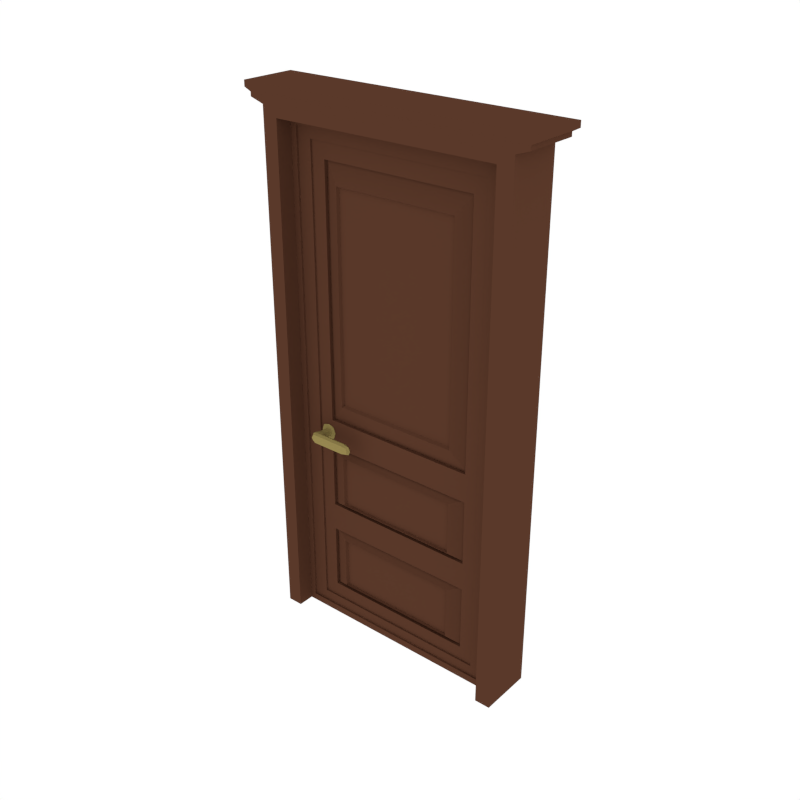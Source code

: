 # Source: Door3.blend  (saved by Blender 2.79.0; exported with 4.5.12 LTS)
import bpy
from mathutils import Matrix  # noqa: F401  (used for matrix-valued properties, if any)

bpy.ops.wm.read_factory_settings(use_empty=True)
scene = bpy.context.scene
scene.name = 'Scene'

# ---- collections
col_collection_1 = bpy.data.collections.new('Collection 1'); scene.collection.children.link(col_collection_1)

# ---- materials (node trees are filled in below, after node groups)
mat_wood = bpy.data.materials.new('Wood')
mat_wood.alpha_threshold = 0.0
mat_wood.diffuse_color = (0.1025, 0.04097, 0.02301, 1.0)
mat_wood.roughness = 0.5
mat_metal = bpy.data.materials.new('Metal')
mat_metal.alpha_threshold = 0.0
mat_metal.diffuse_color = (0.305, 0.2384, 0.08022, 1.0)
mat_metal.roughness = 0.5

# ---- material node trees

# ---- world
world_world = bpy.data.worlds.new('World'); scene.world = world_world
world_world.color = (1.0, 1.0, 1.0)
world_world.use_sun_shadow = False
world_world.sun_shadow_jitter_overblur = 0.0
world_world.cycles.sampling_method = 'NONE'
world_world.cycles.sample_map_resolution = 256

# ---- meshes
me_cube_010 = bpy.data.meshes.new('Cube.010')
me_cube_010.from_pydata([(-0.6694, -0.1642, 0.01518), (-0.6694, -0.1642, 2.993), (0.6623, -0.1642, 0.01518), (0.6623, -0.1642, 2.993), (-0.6694, -0.1642, 0.9687), (0.6623, -0.1642, 0.9687), (-0.7606, -0.1642, 0.01518), (0.7536, -0.1642, 3.05), (-0.7606, -0.1642, 0.9687), (-0.7606, -0.1642, 3.05), (0.7536, -0.1642, 0.01518), (0.7536, -0.1642, 0.9687), (0.8326, -0.1682, 3.077), (-0.8396, -0.1682, 3.077), (0.8326, -0.1682, 3.101), (-0.8396, -0.1682, 3.101), (0.8708, -0.1719, 3.121), (-0.8778, -0.1719, 3.121), (0.8708, -0.1719, 3.155), (-0.8778, -0.1719, 3.155), (-0.6694, 0.1477, 0.01518), (-0.6694, 0.1477, 2.993), (0.6623, 0.1477, 0.01518), (0.6623, 0.1477, 2.993), (0.6623, -0.008277, 0.9687), (-0.6694, 0.1477, 0.9687), (-0.6694, -0.008277, 0.01518), (-0.6694, -0.008277, 2.993), (0.6623, -0.008277, 0.01518), (0.6623, -0.008277, 2.993), (0.6623, 0.1477, 0.9687), (-0.6694, -0.008277, 0.9687), (-0.7606, -0.008277, 0.01518), (-0.7606, 0.1477, 0.01518), (0.7536, -0.008277, 3.05), (0.7536, 0.1477, 3.05), (0.7536, -0.008277, 0.9687), (-0.7606, 0.1477, 0.9687), (-0.7606, 0.1477, 3.05), (-0.7606, -0.008277, 0.9687), (-0.7606, -0.008277, 3.05), (0.7536, 0.1477, 0.01518), (0.7536, -0.008277, 0.01518), (0.7536, 0.1477, 0.9687), (0.8326, -0.008277, 3.077), (0.8326, 0.1517, 3.077), (-0.8396, 0.1517, 3.077), (-0.8396, -0.008277, 3.077), (0.8326, -0.008277, 3.101), (0.8326, 0.1517, 3.101), (-0.8396, 0.1517, 3.101), (-0.8396, -0.008277, 3.101), (0.8708, -0.008277, 3.121), (0.8708, 0.1553, 3.121), (-0.8778, 0.1553, 3.121), (-0.8778, -0.008277, 3.121), (0.8708, -0.008277, 3.155), (0.8708, 0.1553, 3.155), (-0.8778, 0.1553, 3.155), (-0.8778, -0.008277, 3.155)], [], [(1, 4, 31, 27), (24, 5, 3, 29), (28, 2, 5, 24), (29, 3, 1, 27), (4, 0, 26, 31), (9, 40, 39, 8), (36, 34, 7, 11), (42, 36, 11, 10), (40, 9, 13, 47), (8, 39, 32, 6), (26, 0, 6, 32), (2, 28, 42, 10), (4, 1, 9, 8), (1, 3, 7, 9), (3, 5, 11, 7), (5, 2, 10, 11), (0, 4, 8, 6), (47, 13, 15, 51), (9, 7, 12, 13), (7, 34, 44, 12), (15, 14, 16, 17), (12, 44, 48, 14), (13, 12, 14, 15), (17, 16, 18, 19), (51, 15, 17, 55), (14, 48, 52, 16), (56, 59, 19, 18), (55, 17, 19, 59), (16, 52, 56, 18), (21, 27, 31, 25), (24, 29, 23, 30), (28, 24, 30, 22), (29, 27, 21, 23), (25, 31, 26, 20), (38, 37, 39, 40), (36, 43, 35, 34), (42, 41, 43, 36), (40, 47, 46, 38), (37, 33, 32, 39), (26, 32, 33, 20), (22, 41, 42, 28), (25, 37, 38, 21), (21, 38, 35, 23), (23, 35, 43, 30), (30, 43, 41, 22), (20, 33, 37, 25), (47, 51, 50, 46), (38, 46, 45, 35), (35, 45, 44, 34), (50, 54, 53, 49), (45, 49, 48, 44), (46, 50, 49, 45), (54, 58, 57, 53), (51, 55, 54, 50), (49, 53, 52, 48), (56, 57, 58, 59), (55, 59, 58, 54), (53, 57, 56, 52)])
me_cube_010.materials.append(mat_wood)
me_cube_010.use_remesh_preserve_volume = False
me_cube_010.use_remesh_preserve_attributes = False
me_cube_010.use_mirror_vertex_groups = False
me_cube_010.update()
me_cube_009 = bpy.data.meshes.new('Cube.009')
me_cube_009.from_pydata([(0.03336, -0.1074, 0.0), (0.006036, -0.1389, -0.03247), (-0.02128, -0.1074, 0.0), (0.006036, -0.1074, -0.02732), (0.006036, -0.1074, 0.02732), (0.006036, -0.16, 0.0), (-0.02644, -0.1389, 0.0), (0.006036, -0.1389, 0.03247), (0.2064, -0.1389, 0.03247), (0.2549, -0.1389, 0.0), (0.2064, -0.16, 0.0), (0.2064, -0.1178, 0.0), (0.2064, -0.1389, -0.03247), (0.09821, -0.1389, -0.03247), (0.09821, -0.1178, 0.0), (0.09821, -0.16, 0.0), (0.09821, -0.1389, 0.03247), (-0.01742, -0.0897, 0.0), (0.02949, -0.0897, 0.0), (0.006036, -0.0897, -0.02345), (0.006036, -0.0897, 0.02345), (-0.02515, -0.1204, 0.0), (0.05215, -0.1152, 0.0), (0.006036, -0.1204, -0.03118), (0.006036, -0.1204, 0.03118), (0.02653, -0.1074, 0.02049), (0.02653, -0.1074, -0.02049), (-0.01445, -0.1074, -0.02049), (-0.01445, -0.1074, 0.02049), (-0.01832, -0.1547, 0.0), (0.04532, -0.16, 0.0), (0.006036, -0.1547, -0.02435), (0.006036, -0.1547, 0.02435), (0.04532, -0.1389, -0.03247), (-0.01832, -0.1389, -0.02435), (-0.01832, -0.1389, 0.02435), (0.04532, -0.1389, 0.03247), (0.2428, -0.123, 0.0), (0.2428, -0.1547, 0.0), (0.2428, -0.1389, -0.02435), (0.2428, -0.1389, 0.02435), (0.2064, -0.1547, 0.02435), (0.09821, -0.123, 0.02435), (0.2064, -0.1547, -0.02435), (0.09821, -0.123, -0.02435), (0.09821, -0.1547, 0.02435), (0.2064, -0.123, 0.02435), (0.09821, -0.1547, -0.02435), (0.2064, -0.123, -0.02435), (0.1551, -0.1389, -0.03247), (0.1551, -0.1178, 0.0), (0.1551, -0.16, 0.0), (0.1551, -0.1389, 0.03247), (-0.01155, -0.0897, -0.01759), (-0.01155, -0.0897, 0.01759), (0.02363, -0.0897, -0.01759), (0.02363, -0.0897, 0.01759), (-0.01735, -0.1204, -0.02339), (-0.01735, -0.1204, 0.02339), (0.04225, -0.1195, 0.02666), (0.04225, -0.1195, -0.02666), (-0.012, -0.1506, -0.01804), (-0.012, -0.1506, 0.01804), (0.04532, -0.1547, 0.02435), (0.04532, -0.1547, -0.02435), (0.2334, -0.1271, 0.01804), (0.2334, -0.1271, -0.01804), (0.2334, -0.1506, 0.01804), (0.2334, -0.1506, -0.01804), (0.1551, -0.1547, 0.02435), (0.1551, -0.123, 0.02435), (0.1551, -0.1547, -0.02435), (0.1551, -0.123, -0.02435), (0.03336, 0.1074, 0.0), (0.006036, 0.1389, -0.03247), (-0.02128, 0.1074, 0.0), (0.006036, 0.1074, -0.02732), (0.006036, 0.1074, 0.02732), (0.006036, 0.16, 0.0), (-0.02644, 0.1389, 0.0), (0.006036, 0.1389, 0.03247), (0.2064, 0.1389, 0.03247), (0.2549, 0.1389, 0.0), (0.2064, 0.16, 0.0), (0.2064, 0.1178, 0.0), (0.2064, 0.1389, -0.03247), (0.09821, 0.1389, -0.03247), (0.09821, 0.1178, 0.0), (0.09821, 0.16, 0.0), (0.09821, 0.1389, 0.03247), (-0.01742, 0.0897, 0.0), (0.02949, 0.0897, 0.0), (0.006036, 0.0897, -0.02345), (0.006036, 0.0897, 0.02345), (-0.02515, 0.1204, 0.0), (0.05215, 0.1152, 0.0), (0.006036, 0.1204, -0.03118), (0.006036, 0.1204, 0.03118), (0.02653, 0.1074, 0.02049), (0.02653, 0.1074, -0.02049), (-0.01445, 0.1074, -0.02049), (-0.01445, 0.1074, 0.02049), (-0.01832, 0.1547, 0.0), (0.04532, 0.16, 0.0), (0.006036, 0.1547, -0.02435), (0.006036, 0.1547, 0.02435), (0.04532, 0.1389, -0.03247), (-0.01832, 0.1389, -0.02435), (-0.01832, 0.1389, 0.02435), (0.04532, 0.1389, 0.03247), (0.2428, 0.123, 0.0), (0.2428, 0.1547, 0.0), (0.2428, 0.1389, -0.02435), (0.2428, 0.1389, 0.02435), (0.2064, 0.1547, 0.02435), (0.09821, 0.123, 0.02435), (0.2064, 0.1547, -0.02435), (0.09821, 0.123, -0.02435), (0.09821, 0.1547, 0.02435), (0.2064, 0.123, 0.02435), (0.09821, 0.1547, -0.02435), (0.2064, 0.123, -0.02435), (0.1551, 0.1389, -0.03247), (0.1551, 0.1178, 0.0), (0.1551, 0.16, 0.0), (0.1551, 0.1389, 0.03247), (-0.01155, 0.0897, -0.01759), (-0.01155, 0.0897, 0.01759), (0.02363, 0.0897, -0.01759), (0.02363, 0.0897, 0.01759), (-0.01735, 0.1204, -0.02339), (-0.01735, 0.1204, 0.02339), (0.04225, 0.1195, 0.02666), (0.04225, 0.1195, -0.02666), (-0.012, 0.1506, -0.01804), (-0.012, 0.1506, 0.01804), (0.04532, 0.1547, 0.02435), (0.04532, 0.1547, -0.02435), (0.2334, 0.1271, 0.01804), (0.2334, 0.1271, -0.01804), (0.2334, 0.1506, 0.01804), (0.2334, 0.1506, -0.01804), (0.1551, 0.1547, 0.02435), (0.1551, 0.123, 0.02435), (0.1551, 0.1547, -0.02435), (0.1551, 0.123, -0.02435), (-0.01677, -0.04485, 0.0), (0.02885, -0.04485, 0.0), (0.006036, -0.04485, -0.02281), (0.006036, -0.04485, 0.02281), (-0.01107, -0.04485, -0.01711), (-0.01107, -0.04485, 0.01711), (0.02314, -0.04485, -0.01711), (0.02314, -0.04485, 0.01711), (-0.01677, 0.04485, 0.0), (0.02885, 0.04485, 0.0), (0.006036, 0.04485, -0.02281), (0.006036, 0.04485, 0.02281), (-0.01107, 0.04485, -0.01711), (-0.01107, 0.04485, 0.01711), (0.02314, 0.04485, -0.01711), (0.02314, 0.04485, 0.01711), (-0.04052, 0.0, 0.0), (-0.02888, 0.0, 0.03418), (-0.02888, 0.0, -0.03418), (0.05259, 0.0, 0.0), (0.04095, 0.0, 0.03418), (0.04095, 0.0, -0.03418), (0.006036, 0.0, -0.04557), (0.006036, 0.0, 0.04557), (-0.0299, -0.04089, 0.03517), (0.04197, -0.04089, -0.03517), (-0.0299, 0.04089, 0.03517), (0.04197, 0.04089, -0.03517), (-0.04187, -0.04089, 0.0), (0.05395, -0.04089, 0.0), (0.006036, -0.04089, -0.0469), (0.006036, -0.04089, 0.0469), (-0.0299, -0.04089, -0.03517), (0.04197, -0.04089, 0.03517), (-0.04187, 0.04089, 0.0), (0.05395, 0.04089, 0.0), (0.006036, 0.04089, -0.0469), (0.006036, 0.04089, 0.0469), (-0.0299, 0.04089, -0.03517), (0.04197, 0.04089, 0.03517)], [], [(146, 150, 53, 17), (146, 17, 54, 151), (147, 153, 56, 18), (147, 18, 55, 152), (0, 26, 55, 18), (0, 18, 56, 25), (0, 25, 59, 22), (0, 22, 60, 26), (148, 152, 55, 19), (148, 19, 53, 150), (149, 151, 54, 20), (149, 20, 56, 153), (1, 34, 57, 23), (1, 23, 60, 33), (1, 33, 64, 31), (1, 31, 61, 34), (2, 28, 54, 17), (2, 17, 53, 27), (2, 27, 57, 21), (2, 21, 58, 28), (3, 27, 53, 19), (3, 19, 55, 26), (3, 26, 60, 23), (3, 23, 57, 27), (4, 25, 56, 20), (4, 20, 54, 28), (4, 28, 58, 24), (4, 24, 59, 25), (5, 31, 64, 30), (5, 30, 63, 32), (5, 32, 62, 29), (5, 29, 61, 31), (6, 35, 58, 21), (6, 21, 57, 34), (6, 34, 61, 29), (6, 29, 62, 35), (7, 36, 59, 24), (7, 24, 58, 35), (7, 35, 62, 32), (7, 32, 63, 36), (8, 46, 70, 52), (8, 52, 69, 41), (8, 41, 67, 40), (8, 40, 65, 46), (9, 39, 66, 37), (9, 37, 65, 40), (9, 40, 67, 38), (9, 38, 68, 39), (10, 41, 69, 51), (10, 51, 71, 43), (10, 43, 68, 38), (10, 38, 67, 41), (11, 48, 72, 50), (11, 50, 70, 46), (11, 46, 65, 37), (11, 37, 66, 48), (12, 43, 71, 49), (12, 49, 72, 48), (12, 48, 66, 39), (12, 39, 68, 43), (13, 47, 64, 33), (13, 33, 60, 44), (13, 44, 72, 49), (13, 49, 71, 47), (14, 44, 60, 22), (14, 22, 59, 42), (14, 42, 70, 50), (14, 50, 72, 44), (15, 45, 63, 30), (15, 30, 64, 47), (15, 47, 71, 51), (15, 51, 69, 45), (16, 42, 59, 36), (16, 36, 63, 45), (16, 45, 69, 52), (16, 52, 70, 42), (154, 90, 126, 158), (154, 159, 127, 90), (155, 91, 129, 161), (155, 160, 128, 91), (73, 91, 128, 99), (73, 98, 129, 91), (73, 95, 132, 98), (73, 99, 133, 95), (156, 92, 128, 160), (156, 158, 126, 92), (157, 93, 127, 159), (157, 161, 129, 93), (74, 96, 130, 107), (74, 106, 133, 96), (74, 104, 137, 106), (74, 107, 134, 104), (75, 90, 127, 101), (75, 100, 126, 90), (75, 94, 130, 100), (75, 101, 131, 94), (76, 92, 126, 100), (76, 99, 128, 92), (76, 96, 133, 99), (76, 100, 130, 96), (77, 93, 129, 98), (77, 101, 127, 93), (77, 97, 131, 101), (77, 98, 132, 97), (78, 103, 137, 104), (78, 105, 136, 103), (78, 102, 135, 105), (78, 104, 134, 102), (79, 94, 131, 108), (79, 107, 130, 94), (79, 102, 134, 107), (79, 108, 135, 102), (80, 97, 132, 109), (80, 108, 131, 97), (80, 105, 135, 108), (80, 109, 136, 105), (81, 125, 143, 119), (81, 114, 142, 125), (81, 113, 140, 114), (81, 119, 138, 113), (82, 110, 139, 112), (82, 113, 138, 110), (82, 111, 140, 113), (82, 112, 141, 111), (83, 124, 142, 114), (83, 116, 144, 124), (83, 111, 141, 116), (83, 114, 140, 111), (84, 123, 145, 121), (84, 119, 143, 123), (84, 110, 138, 119), (84, 121, 139, 110), (85, 122, 144, 116), (85, 121, 145, 122), (85, 112, 139, 121), (85, 116, 141, 112), (86, 106, 137, 120), (86, 117, 133, 106), (86, 122, 145, 117), (86, 120, 144, 122), (87, 95, 133, 117), (87, 115, 132, 95), (87, 123, 143, 115), (87, 117, 145, 123), (88, 103, 136, 118), (88, 120, 137, 103), (88, 124, 144, 120), (88, 118, 142, 124), (89, 109, 132, 115), (89, 118, 136, 109), (89, 125, 142, 118), (89, 115, 143, 125), (160, 155, 181, 173), (153, 147, 175, 179), (156, 160, 173, 182), (147, 152, 171, 175), (158, 156, 182, 184), (152, 148, 176, 171), (157, 159, 172, 183), (148, 150, 178, 176), (161, 157, 183, 185), (151, 149, 177, 170), (154, 158, 184, 180), (149, 153, 179, 177), (159, 154, 180, 172), (150, 146, 174, 178), (155, 161, 185, 181), (146, 151, 170, 174), (169, 177, 179, 166), (169, 163, 170, 177), (168, 176, 178, 164), (168, 167, 171, 176), (165, 175, 171, 167), (165, 166, 179, 175), (162, 174, 170, 163), (162, 164, 178, 174), (169, 166, 185, 183), (169, 183, 172, 163), (168, 164, 184, 182), (168, 182, 173, 167), (165, 167, 173, 181), (165, 181, 185, 166), (162, 163, 172, 180), (162, 180, 184, 164)])
me_cube_009.materials.append(mat_metal)
me_cube_009.use_remesh_preserve_volume = False
me_cube_009.use_remesh_preserve_attributes = False
me_cube_009.use_mirror_vertex_groups = False
me_cube_009.update()
me_cube_008 = bpy.data.meshes.new('Cube.008')
me_cube_008.from_pydata([(-1.327, -0.05752, -1.339), (-1.327, -0.05752, 1.639), (0.004351, -0.05752, -1.339), (0.004351, -0.05752, 1.639), (-1.208, -0.04557, 1.536), (-0.1149, -0.04557, -1.236), (-0.03072, -0.04557, -1.298), (-1.292, -0.04557, 1.598), (-0.03072, -0.05752, 1.598), (-1.208, -0.04557, -0.1192), (-1.208, -0.04557, -0.6721), (-0.03072, -0.04557, 1.598), (-0.1149, -0.04557, -0.6721), (-0.1149, -0.04557, -0.1192), (-0.03072, -0.05752, -1.298), (-1.327, -0.05752, -0.09855), (-1.327, -0.05752, -0.6927), (-0.1149, -0.04557, 1.536), (-1.208, -0.04557, -1.236), (-1.292, -0.04557, -1.298), (-1.292, -0.05752, 1.598), (-1.292, -0.05752, -1.298), (-1.208, -0.03488, -1.236), (-0.1149, -0.03488, -1.236), (-0.1149, -0.03488, 1.536), (0.004351, -0.05752, -0.6927), (0.004351, -0.05752, -0.09855), (-1.208, -0.03488, 1.536), (-1.208, -0.03488, -0.1192), (-1.208, -0.03488, -0.6721), (-0.1149, -0.03488, -0.6721), (-0.1149, -0.03488, -0.1192), (-1.292, -0.05752, -0.1067), (-1.292, -0.05752, -0.6845), (-1.292, -0.04557, -0.1067), (-1.292, -0.04557, -0.6845), (-0.03072, -0.05752, -0.6845), (-0.03072, -0.05752, -0.1067), (-0.03072, -0.04557, -0.6845), (-0.03072, -0.04557, -0.1067), (-1.125, -0.03488, -0.03326), (-1.125, -0.03488, 1.443), (-0.1976, -0.03488, 1.443), (-0.1976, -0.03488, -0.03326), (-0.1976, -0.03488, -0.2021), (-1.125, -0.03488, -0.2021), (-0.1976, -0.03488, -0.5891), (-1.125, -0.03488, -0.5891), (-1.125, -0.03488, -1.151), (-0.1976, -0.03488, -1.151), (-0.1976, -0.03488, -0.7566), (-1.125, -0.03488, -0.7566), (-1.125, -0.01343, -0.03326), (-1.125, -0.01343, 1.443), (-0.1976, -0.01343, 1.443), (-0.1976, -0.01343, -0.03326), (-0.1976, -0.01343, -0.2021), (-1.125, -0.01343, -0.2021), (-0.1976, -0.01343, -0.5891), (-1.125, -0.01343, -0.5891), (-1.125, -0.01343, -1.151), (-0.1976, -0.01343, -1.151), (-0.1976, -0.01343, -0.7566), (-1.125, -0.01343, -0.7566), (-1.033, -0.05284, 0.08259), (-1.033, -0.05284, 1.327), (-0.2904, -0.05284, 1.327), (-0.2904, -0.05284, 0.08259), (-0.2904, -0.05284, -0.2408), (-1.033, -0.05284, -0.2408), (-0.2904, -0.05284, -0.5504), (-1.033, -0.05284, -0.5504), (-1.033, -0.05284, -1.112), (-0.2904, -0.05284, -1.112), (-0.2904, -0.05284, -0.7961), (-1.033, -0.05284, -0.7961), (-1.025, -0.03648, 0.09503), (-1.025, -0.03648, 1.315), (-0.2978, -0.03648, 1.315), (-0.2978, -0.03648, 0.09503), (-0.2978, -0.03648, -0.2439), (-1.025, -0.03648, -0.2439), (-0.2978, -0.03648, -0.5473), (-1.025, -0.03648, -0.5473), (-1.025, -0.03648, -1.109), (-0.2978, -0.03648, -1.109), (-0.2978, -0.03648, -0.7992), (-1.025, -0.03648, -0.7992), (-1.327, 0.05752, -1.339), (-1.327, 0.05752, 1.639), (0.004351, 0.05752, -1.339), (0.004351, 0.05752, 1.639), (-1.208, 0.04557, 1.536), (-0.1149, 0.04557, -1.236), (-0.03072, 0.04557, -1.298), (-1.292, 0.04557, 1.598), (-0.03072, 0.05752, 1.598), (-1.208, 0.04557, -0.1192), (-1.208, 0.04557, -0.6721), (-0.03072, 0.04557, 1.598), (-0.1149, 0.04557, -0.6721), (-0.1149, 0.04557, -0.1192), (0.004351, 0.0, -0.6927), (0.004351, 0.0, -0.09855), (-0.03072, 0.05752, -1.298), (-1.327, 0.05752, -0.09855), (-1.327, 0.05752, -0.6927), (-0.1149, 0.04557, 1.536), (-1.208, 0.04557, -1.236), (-1.292, 0.04557, -1.298), (-1.292, 0.05752, 1.598), (-1.292, 0.05752, -1.298), (-1.208, 0.03488, -1.236), (-0.1149, 0.03488, -1.236), (-0.1149, 0.03488, 1.536), (0.004351, 0.05752, -0.6927), (0.004351, 0.05752, -0.09855), (-1.208, 0.03488, 1.536), (-1.208, 0.03488, -0.1192), (-1.208, 0.03488, -0.6721), (-0.1149, 0.03488, -0.6721), (-0.1149, 0.03488, -0.1192), (-1.327, 0.0, -0.6927), (-1.327, 0.0, -0.09855), (-1.292, 0.05752, -0.1067), (-1.292, 0.05752, -0.6845), (-1.292, 0.04557, -0.1067), (-1.327, 0.0, -1.339), (-1.327, 0.0, 1.639), (0.004351, 0.0, -1.339), (0.004351, 0.0, 1.639), (-1.292, 0.04557, -0.6845), (-0.03072, 0.05752, -0.6845), (-0.03072, 0.05752, -0.1067), (-0.03072, 0.04557, -0.6845), (-0.03072, 0.04557, -0.1067), (-1.125, 0.03488, -0.03326), (-1.125, 0.03488, 1.443), (-0.1976, 0.03488, 1.443), (-0.1976, 0.03488, -0.03326), (-0.1976, 0.03488, -0.2021), (-1.125, 0.03488, -0.2021), (-0.1976, 0.03488, -0.5891), (-1.125, 0.03488, -0.5891), (-1.125, 0.03488, -1.151), (-0.1976, 0.03488, -1.151), (-0.1976, 0.03488, -0.7566), (-1.125, 0.03488, -0.7566), (-1.125, 0.01343, -0.03326), (-1.125, 0.01343, 1.443), (-0.1976, 0.01343, 1.443), (-0.1976, 0.01343, -0.03326), (-0.1976, 0.01343, -0.2021), (-1.125, 0.01343, -0.2021), (-0.1976, 0.01343, -0.5891), (-1.125, 0.01343, -0.5891), (-1.125, 0.01343, -1.151), (-0.1976, 0.01343, -1.151), (-0.1976, 0.01343, -0.7566), (-1.125, 0.01343, -0.7566), (-1.033, 0.05284, 0.08259), (-1.033, 0.05284, 1.327), (-0.2904, 0.05284, 1.327), (-0.2904, 0.05284, 0.08259), (-0.2904, 0.05284, -0.2408), (-1.033, 0.05284, -0.2408), (-0.2904, 0.05284, -0.5504), (-1.033, 0.05284, -0.5504), (-1.033, 0.05284, -1.112), (-0.2904, 0.05284, -1.112), (-0.2904, 0.05284, -0.7961), (-1.033, 0.05284, -0.7961), (-1.025, 0.03648, 0.09503), (-1.025, 0.03648, 1.315), (-0.2978, 0.03648, 1.315), (-0.2978, 0.03648, 0.09503), (-0.2978, 0.03648, -0.2439), (-1.025, 0.03648, -0.2439), (-0.2978, 0.03648, -0.5473), (-1.025, 0.03648, -0.5473), (-1.025, 0.03648, -1.109), (-0.2978, 0.03648, -1.109), (-0.2978, 0.03648, -0.7992), (-1.025, 0.03648, -0.7992)], [], [(103, 130, 3, 26), (32, 34, 7, 20), (16, 0, 21, 33), (0, 127, 129, 2), (0, 2, 14, 21), (122, 127, 0, 16), (3, 1, 20, 8), (13, 17, 24, 31), (2, 25, 36, 14), (37, 8, 11, 39), (31, 28, 45, 44), (25, 26, 37, 36), (130, 128, 1, 3), (34, 9, 4, 7), (21, 14, 6, 19), (9, 10, 29, 28), (22, 23, 49, 48), (8, 20, 7, 11), (38, 12, 5, 6), (10, 18, 22, 29), (17, 4, 27, 24), (19, 6, 5, 18), (11, 7, 4, 17), (4, 9, 28, 27), (129, 102, 25, 2), (18, 5, 23, 22), (31, 24, 42, 43), (26, 3, 8, 37), (11, 17, 13, 39), (36, 37, 39, 38), (35, 10, 9, 34), (123, 122, 16, 15), (14, 36, 38, 6), (19, 18, 10, 35), (39, 13, 12, 38), (128, 123, 15, 1), (12, 13, 31, 30), (5, 12, 30, 23), (33, 35, 34, 32), (1, 15, 32, 20), (15, 16, 33, 32), (102, 103, 26, 25), (21, 19, 35, 33), (45, 47, 59, 57), (24, 27, 41, 42), (28, 31, 43, 40), (27, 28, 40, 41), (43, 42, 54, 55), (28, 29, 47, 45), (30, 31, 44, 46), (29, 30, 46, 47), (48, 49, 61, 60), (29, 22, 48, 51), (23, 30, 50, 49), (30, 29, 51, 50), (55, 54, 66, 67), (57, 59, 71, 69), (61, 62, 74, 73), (49, 50, 62, 61), (41, 40, 52, 53), (46, 44, 56, 58), (50, 51, 63, 62), (42, 41, 53, 54), (44, 45, 57, 56), (51, 48, 60, 63), (40, 43, 55, 52), (47, 46, 58, 59), (64, 67, 79, 76), (69, 71, 83, 81), (72, 73, 85, 84), (62, 63, 75, 74), (53, 52, 64, 65), (58, 56, 68, 70), (56, 57, 69, 68), (63, 60, 72, 75), (54, 53, 65, 66), (60, 61, 73, 72), (59, 58, 70, 71), (52, 55, 67, 64), (76, 79, 78, 77), (65, 64, 76, 77), (67, 66, 78, 79), (66, 65, 77, 78), (83, 82, 80, 81), (68, 69, 81, 80), (70, 68, 80, 82), (71, 70, 82, 83), (84, 85, 86, 87), (75, 72, 84, 87), (73, 74, 86, 85), (74, 75, 87, 86), (103, 116, 91, 130), (124, 110, 95, 126), (106, 125, 111, 88), (88, 90, 129, 127), (88, 111, 104, 90), (122, 106, 88, 127), (91, 96, 110, 89), (101, 121, 114, 107), (90, 104, 132, 115), (133, 135, 99, 96), (121, 140, 141, 118), (115, 132, 133, 116), (130, 91, 89, 128), (126, 95, 92, 97), (111, 109, 94, 104), (97, 118, 119, 98), (112, 144, 145, 113), (96, 99, 95, 110), (134, 94, 93, 100), (98, 119, 112, 108), (107, 114, 117, 92), (109, 108, 93, 94), (99, 107, 92, 95), (92, 117, 118, 97), (129, 90, 115, 102), (108, 112, 113, 93), (121, 139, 138, 114), (116, 133, 96, 91), (99, 135, 101, 107), (132, 134, 135, 133), (131, 126, 97, 98), (123, 105, 106, 122), (104, 94, 134, 132), (109, 131, 98, 108), (135, 134, 100, 101), (128, 89, 105, 123), (100, 120, 121, 101), (93, 113, 120, 100), (125, 124, 126, 131), (89, 110, 124, 105), (105, 124, 125, 106), (102, 115, 116, 103), (111, 125, 131, 109), (141, 153, 155, 143), (114, 138, 137, 117), (118, 136, 139, 121), (117, 137, 136, 118), (139, 151, 150, 138), (118, 141, 143, 119), (120, 142, 140, 121), (119, 143, 142, 120), (144, 156, 157, 145), (119, 147, 144, 112), (113, 145, 146, 120), (120, 146, 147, 119), (151, 163, 162, 150), (153, 165, 167, 155), (157, 169, 170, 158), (145, 157, 158, 146), (137, 149, 148, 136), (142, 154, 152, 140), (146, 158, 159, 147), (138, 150, 149, 137), (140, 152, 153, 141), (147, 159, 156, 144), (136, 148, 151, 139), (143, 155, 154, 142), (160, 172, 175, 163), (165, 177, 179, 167), (168, 180, 181, 169), (158, 170, 171, 159), (149, 161, 160, 148), (154, 166, 164, 152), (152, 164, 165, 153), (159, 171, 168, 156), (150, 162, 161, 149), (156, 168, 169, 157), (155, 167, 166, 154), (148, 160, 163, 151), (172, 173, 174, 175), (161, 173, 172, 160), (163, 175, 174, 162), (162, 174, 173, 161), (179, 177, 176, 178), (164, 176, 177, 165), (166, 178, 176, 164), (167, 179, 178, 166), (180, 183, 182, 181), (171, 183, 180, 168), (169, 181, 182, 170), (170, 182, 183, 171)])
me_cube_008.materials.append(mat_wood)
me_cube_008.use_remesh_preserve_volume = False
me_cube_008.use_remesh_preserve_attributes = False
me_cube_008.use_mirror_vertex_groups = False
me_cube_008.update()

# ---- objects
ob_doorframe = bpy.data.objects.new('DoorFrame', me_cube_010)
ob_doorhandle = bpy.data.objects.new('DoorHandle', me_cube_009)
ob_door = bpy.data.objects.new('Door', me_cube_008)

# ---- transforms, parenting, visibility, modifiers, constraints
ob_doorframe.location = (0.0, 0.0, 0.0)
ob_doorframe.lineart.crease_threshold = 0.0
ob_doorhandle.location = (-0.4996, -0.005971, 1.24)
ob_doorhandle.lineart.crease_threshold = 0.0
ob_door.location = (0.658, -0.008277, 1.354)
ob_door.lineart.crease_threshold = 0.0

# ---- collection membership
col_collection_1.objects.link(ob_doorframe)
col_collection_1.objects.link(ob_doorhandle)
col_collection_1.objects.link(ob_door)

# ---- scene / render settings (as saved in the file)
scene.frame_start = 1; scene.frame_end = 250; scene.frame_set(209)
scene.render.engine = 'CYCLES'
scene.render.resolution_x = 1000
scene.render.resolution_y = 1000
scene.render.dither_intensity = 0.0
scene.cycles.samples = 200
scene.cycles.sampling_pattern = 'TABULATED_SOBOL'
scene.cycles.light_sampling_threshold = 0.0
scene.cycles.use_adaptive_sampling = False
scene.cycles.use_light_tree = False
scene.cycles.caustics_reflective = False
scene.cycles.caustics_refractive = False
scene.cycles.blur_glossy = 0.0
scene.cycles.max_bounces = 2
scene.cycles.pixel_filter_type = 'GAUSSIAN'
scene.cycles.sample_clamp_indirect = 0.0
scene.view_settings.view_transform = 'Standard'
bpy.context.view_layer.update()

# ---- added for rendering (the .blend has no active camera): camera
cam_auto = bpy.data.cameras.new('AutoCamera')
cam_auto.lens = 50.0
cam_auto.sensor_width = 36.0
cam_auto.clip_end = 1000.0
ob_auto_camera = bpy.data.objects.new('AutoCamera', cam_auto)
scene.collection.objects.link(ob_auto_camera)
ob_auto_camera.location = (3.33537, -4.01496, 4.25621)
ob_auto_camera.rotation_euler = (1.09748, -7.21219e-08, 0.694738)
scene.camera = ob_auto_camera
bpy.context.view_layer.update()
